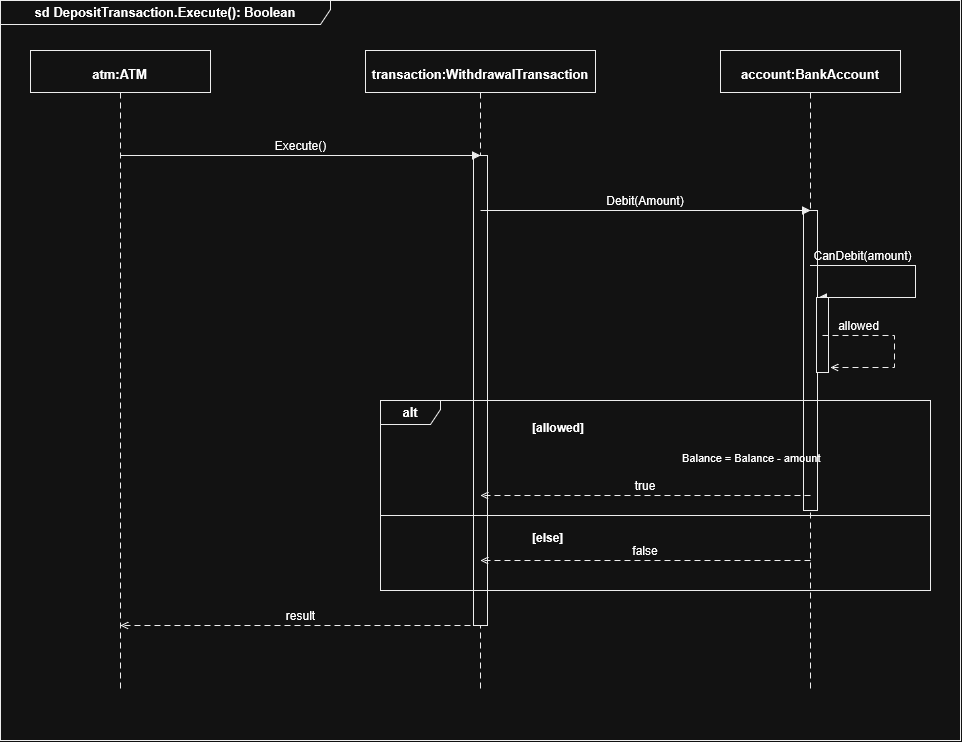

The diagram above was exported from draw.io. Its source (the exported page's mxGraphModel, read from the mxfile embedded in the PNG):
<mxGraphModel dx="982" dy="888" grid="1" gridSize="10" guides="1" tooltips="1" connect="1" arrows="1" fold="1" page="1" pageScale="1" pageWidth="827" pageHeight="1169" math="0" shadow="0">
  <root>
    <mxCell id="0" />
    <mxCell id="1" parent="0" />
    <mxCell id="ED9Lao_md-mz3mNDRpda-1" parent="1" style="shape=umlFrame;whiteSpace=wrap;html=1;pointerEvents=0;width=330;height=24;fontStyle=1;fontSize=13;fillColor=none;strokeColor=#000000;strokeWidth=1;" value="sd DepositTransaction.Execute(): Boolean" vertex="1">
      <mxGeometry height="740" width="960" x="20" y="20" as="geometry" />
    </mxCell>
    <mxCell id="ED9Lao_md-mz3mNDRpda-2" parent="1" style="rounded=0;whiteSpace=wrap;html=1;fillColor=#ffffff;strokeColor=#000000;strokeWidth=1;" value="" vertex="1">
      <mxGeometry height="42" width="180" x="50" y="70" as="geometry" />
    </mxCell>
    <mxCell id="ED9Lao_md-mz3mNDRpda-3" parent="1" style="text;html=1;strokeColor=none;fillColor=none;verticalAlign=middle;whiteSpace=wrap;rounded=0;fontSize=13;fontFamily=Arial;align=center;fontStyle=1;" value="atm:ATM" vertex="1">
      <mxGeometry height="23.400000000000002" width="89.33" x="95.33500000000001" y="82.05" as="geometry" />
    </mxCell>
    <mxCell id="ED9Lao_md-mz3mNDRpda-4" edge="1" parent="1" style="edgeStyle=none;rounded=0;orthogonalLoop=1;jettySize=auto;html=1;strokeColor=#000000;strokeWidth=1;startArrow=none;startFill=0;endArrow=none;endFill=0;dashed=1;dashPattern=6 4;" value="">
      <mxGeometry relative="1" as="geometry">
        <mxPoint x="140" y="112" as="sourcePoint" />
        <mxPoint x="140" y="710" as="targetPoint" />
      </mxGeometry>
    </mxCell>
    <mxCell id="ED9Lao_md-mz3mNDRpda-5" parent="1" style="rounded=0;whiteSpace=wrap;html=1;fillColor=#ffffff;strokeColor=#000000;strokeWidth=1;" value="" vertex="1">
      <mxGeometry height="42" width="230" x="385" y="70" as="geometry" />
    </mxCell>
    <mxCell id="ED9Lao_md-mz3mNDRpda-6" parent="1" style="text;html=1;strokeColor=none;fillColor=none;verticalAlign=middle;whiteSpace=wrap;rounded=0;fontSize=13;fontFamily=Arial;align=center;fontStyle=1;" value="transaction:WithdrawalTransaction" vertex="1">
      <mxGeometry height="23.400000000000002" width="302.27" x="348.865" y="82.05" as="geometry" />
    </mxCell>
    <mxCell id="ED9Lao_md-mz3mNDRpda-7" edge="1" parent="1" style="edgeStyle=none;rounded=0;orthogonalLoop=1;jettySize=auto;html=1;strokeColor=#000000;strokeWidth=1;startArrow=none;startFill=0;endArrow=none;endFill=0;dashed=1;dashPattern=6 4;" value="">
      <mxGeometry relative="1" as="geometry">
        <mxPoint x="500" y="112" as="sourcePoint" />
        <mxPoint x="500" y="710" as="targetPoint" />
      </mxGeometry>
    </mxCell>
    <mxCell id="ED9Lao_md-mz3mNDRpda-8" parent="1" style="rounded=0;whiteSpace=wrap;html=1;fillColor=#ffffff;strokeColor=#000000;strokeWidth=1;" value="" vertex="1">
      <mxGeometry height="42" width="180" x="740" y="70" as="geometry" />
    </mxCell>
    <mxCell id="ED9Lao_md-mz3mNDRpda-9" parent="1" style="text;html=1;strokeColor=none;fillColor=none;verticalAlign=middle;whiteSpace=wrap;rounded=0;fontSize=13;fontFamily=Arial;align=center;fontStyle=1;" value="account:BankAccount" vertex="1">
      <mxGeometry height="23.400000000000002" width="170" x="745" y="82.05" as="geometry" />
    </mxCell>
    <mxCell id="ED9Lao_md-mz3mNDRpda-10" edge="1" parent="1" style="edgeStyle=none;rounded=0;orthogonalLoop=1;jettySize=auto;html=1;strokeColor=#000000;strokeWidth=1;startArrow=none;startFill=0;endArrow=none;endFill=0;dashed=1;dashPattern=6 4;" value="">
      <mxGeometry relative="1" as="geometry">
        <mxPoint x="830" y="112" as="sourcePoint" />
        <mxPoint x="830" y="710" as="targetPoint" />
      </mxGeometry>
    </mxCell>
    <mxCell id="ED9Lao_md-mz3mNDRpda-11" parent="1" style="rounded=0;whiteSpace=wrap;html=1;fillColor=#ffffff;strokeColor=#000000;strokeWidth=1;" value="" vertex="1">
      <mxGeometry height="470" width="14" x="493" y="175" as="geometry" />
    </mxCell>
    <mxCell id="ED9Lao_md-mz3mNDRpda-12" edge="1" parent="1" style="edgeStyle=none;rounded=0;orthogonalLoop=1;jettySize=auto;html=1;strokeColor=#000000;strokeWidth=1;startArrow=none;startFill=0;endArrow=block;endFill=1;" value="">
      <mxGeometry relative="1" as="geometry">
        <mxPoint x="140" y="175" as="sourcePoint" />
        <mxPoint x="500" y="175" as="targetPoint" />
      </mxGeometry>
    </mxCell>
    <mxCell id="ED9Lao_md-mz3mNDRpda-13" parent="1" style="text;html=1;strokeColor=none;fillColor=none;verticalAlign=middle;whiteSpace=wrap;rounded=0;fontSize=12;fontFamily=Arial;align=center;" value="Execute()" vertex="1">
      <mxGeometry height="21.6" width="122.72" x="258.64" y="154.2" as="geometry" />
    </mxCell>
    <mxCell id="ED9Lao_md-mz3mNDRpda-14" parent="1" style="rounded=0;whiteSpace=wrap;html=1;fillColor=#ffffff;strokeColor=#000000;strokeWidth=1;" value="" vertex="1">
      <mxGeometry height="300" width="14" x="823" y="230" as="geometry" />
    </mxCell>
    <mxCell id="ED9Lao_md-mz3mNDRpda-15" edge="1" parent="1" style="edgeStyle=none;rounded=0;orthogonalLoop=1;jettySize=auto;html=1;strokeColor=#000000;strokeWidth=1;startArrow=none;startFill=0;endArrow=block;endFill=1;" value="">
      <mxGeometry relative="1" as="geometry">
        <mxPoint x="500" y="230" as="sourcePoint" />
        <mxPoint x="830" y="230" as="targetPoint" />
      </mxGeometry>
    </mxCell>
    <mxCell id="ED9Lao_md-mz3mNDRpda-16" parent="1" style="text;html=1;strokeColor=none;fillColor=none;verticalAlign=middle;whiteSpace=wrap;rounded=0;fontSize=12;fontFamily=Arial;align=center;" value="Debit(Amount)" vertex="1">
      <mxGeometry height="21.6" width="168.08" x="580.96" y="209.2" as="geometry" />
    </mxCell>
    <mxCell id="ED9Lao_md-mz3mNDRpda-17" edge="1" parent="1" style="edgeStyle=none;rounded=0;orthogonalLoop=1;jettySize=auto;html=1;strokeColor=#000000;strokeWidth=1;startArrow=none;startFill=0;endArrow=block;endFill=1;" value="">
      <mxGeometry relative="1" as="geometry">
        <Array as="points">
          <mxPoint x="935" y="285" />
          <mxPoint x="935" y="317" />
        </Array>
        <mxPoint x="830" y="285" as="sourcePoint" />
        <mxPoint x="838" y="317" as="targetPoint" />
      </mxGeometry>
    </mxCell>
    <mxCell id="ED9Lao_md-mz3mNDRpda-18" parent="1" style="text;html=1;strokeColor=none;fillColor=none;verticalAlign=middle;whiteSpace=wrap;rounded=0;fontSize=12;fontFamily=Arial;align=center;" value="CanDebit(amount)" vertex="1">
      <mxGeometry height="21.6" width="117.5" x="823.75" y="264.2" as="geometry" />
    </mxCell>
    <mxCell id="ED9Lao_md-mz3mNDRpda-19" parent="1" style="rounded=0;whiteSpace=wrap;html=1;fillColor=#ffffff;strokeColor=#000000;strokeWidth=1;" value="" vertex="1">
      <mxGeometry height="75" width="12" x="836" y="317" as="geometry" />
    </mxCell>
    <mxCell id="ED9Lao_md-mz3mNDRpda-20" edge="1" parent="1" style="edgeStyle=none;rounded=0;orthogonalLoop=1;jettySize=auto;html=1;strokeColor=#000000;strokeWidth=1;startArrow=none;startFill=0;endArrow=open;endFill=0;dashed=1;dashPattern=6 4;" value="">
      <mxGeometry relative="1" as="geometry">
        <Array as="points">
          <mxPoint x="914" y="355" />
          <mxPoint x="914" y="387" />
        </Array>
        <mxPoint x="842" y="355" as="sourcePoint" />
        <mxPoint x="850" y="387" as="targetPoint" />
      </mxGeometry>
    </mxCell>
    <mxCell id="ED9Lao_md-mz3mNDRpda-21" parent="1" style="text;html=1;strokeColor=none;fillColor=none;verticalAlign=middle;whiteSpace=wrap;rounded=0;fontSize=12;fontFamily=Arial;align=center;" value="allowed" vertex="1">
      <mxGeometry height="21.6" width="84.92" x="835.54" y="334.2" as="geometry" />
    </mxCell>
    <mxCell id="ED9Lao_md-mz3mNDRpda-22" parent="1" style="shape=umlFrame;whiteSpace=wrap;html=1;pointerEvents=0;width=60;height=24;fontStyle=1;fontSize=13;fillColor=none;strokeColor=#000000;strokeWidth=1;" value="alt" vertex="1">
      <mxGeometry height="190" width="550" x="400" y="420" as="geometry" />
    </mxCell>
    <mxCell id="ED9Lao_md-mz3mNDRpda-23" parent="1" style="text;html=1;strokeColor=none;fillColor=none;verticalAlign=middle;whiteSpace=wrap;rounded=0;fontSize=12;fontFamily=Arial;align=left;fontStyle=1;" value="[allowed]" vertex="1">
      <mxGeometry height="21.6" width="100.04" x="550" y="436.2" as="geometry" />
    </mxCell>
    <mxCell id="ED9Lao_md-mz3mNDRpda-24" parent="1" style="text;html=1;strokeColor=none;fillColor=none;verticalAlign=middle;whiteSpace=wrap;rounded=0;fontSize=11;fontFamily=Arial;align=left;" value="Balance = Balance - amount" vertex="1">
      <mxGeometry height="19.8" width="212.18" x="700" y="467.35" as="geometry" />
    </mxCell>
    <mxCell id="ED9Lao_md-mz3mNDRpda-25" edge="1" parent="1" style="edgeStyle=none;rounded=0;orthogonalLoop=1;jettySize=auto;html=1;strokeColor=#000000;strokeWidth=1;startArrow=none;startFill=0;endArrow=open;endFill=0;dashed=1;dashPattern=6 4;" value="">
      <mxGeometry relative="1" as="geometry">
        <mxPoint x="830" y="515" as="sourcePoint" />
        <mxPoint x="500" y="515" as="targetPoint" />
      </mxGeometry>
    </mxCell>
    <mxCell id="ED9Lao_md-mz3mNDRpda-26" parent="1" style="text;html=1;strokeColor=none;fillColor=none;verticalAlign=middle;whiteSpace=wrap;rounded=0;fontSize=12;fontFamily=Arial;align=center;" value="true" vertex="1">
      <mxGeometry height="21.6" width="80" x="625" y="494.2" as="geometry" />
    </mxCell>
    <mxCell id="ED9Lao_md-mz3mNDRpda-27" edge="1" parent="1" style="edgeStyle=none;rounded=0;orthogonalLoop=1;jettySize=auto;html=1;strokeColor=#000000;strokeWidth=1;startArrow=none;startFill=0;endArrow=none;endFill=0;" value="">
      <mxGeometry relative="1" as="geometry">
        <mxPoint x="400" y="535" as="sourcePoint" />
        <mxPoint x="950" y="535" as="targetPoint" />
      </mxGeometry>
    </mxCell>
    <mxCell id="ED9Lao_md-mz3mNDRpda-28" parent="1" style="text;html=1;strokeColor=none;fillColor=none;verticalAlign=middle;whiteSpace=wrap;rounded=0;fontSize=12;fontFamily=Arial;align=left;fontStyle=1;" value="[else]" vertex="1">
      <mxGeometry height="21.6" width="80" x="550" y="546.2" as="geometry" />
    </mxCell>
    <mxCell id="ED9Lao_md-mz3mNDRpda-29" edge="1" parent="1" style="edgeStyle=none;rounded=0;orthogonalLoop=1;jettySize=auto;html=1;strokeColor=#000000;strokeWidth=1;startArrow=none;startFill=0;endArrow=open;endFill=0;dashed=1;dashPattern=6 4;" value="">
      <mxGeometry relative="1" as="geometry">
        <mxPoint x="830" y="580" as="sourcePoint" />
        <mxPoint x="500" y="580" as="targetPoint" />
      </mxGeometry>
    </mxCell>
    <mxCell id="ED9Lao_md-mz3mNDRpda-30" parent="1" style="text;html=1;strokeColor=none;fillColor=none;verticalAlign=middle;whiteSpace=wrap;rounded=0;fontSize=12;fontFamily=Arial;align=center;" value="false" vertex="1">
      <mxGeometry height="21.6" width="80" x="625" y="559.2" as="geometry" />
    </mxCell>
    <mxCell id="ED9Lao_md-mz3mNDRpda-32" edge="1" parent="1" style="edgeStyle=none;rounded=0;orthogonalLoop=1;jettySize=auto;html=1;strokeColor=#000000;strokeWidth=1;startArrow=none;startFill=0;endArrow=open;endFill=0;dashed=1;dashPattern=6 4;" value="">
      <mxGeometry relative="1" as="geometry">
        <mxPoint x="500" y="645" as="sourcePoint" />
        <mxPoint x="140" y="645" as="targetPoint" />
      </mxGeometry>
    </mxCell>
    <mxCell id="ED9Lao_md-mz3mNDRpda-33" parent="1" style="text;html=1;strokeColor=none;fillColor=none;verticalAlign=middle;whiteSpace=wrap;rounded=0;fontSize=12;fontFamily=Arial;align=center;" value="&lt;div&gt;result&lt;/div&gt;" vertex="1">
      <mxGeometry height="21.6" width="84.92" x="277.54" y="624.2" as="geometry" />
    </mxCell>
  </root>
</mxGraphModel>